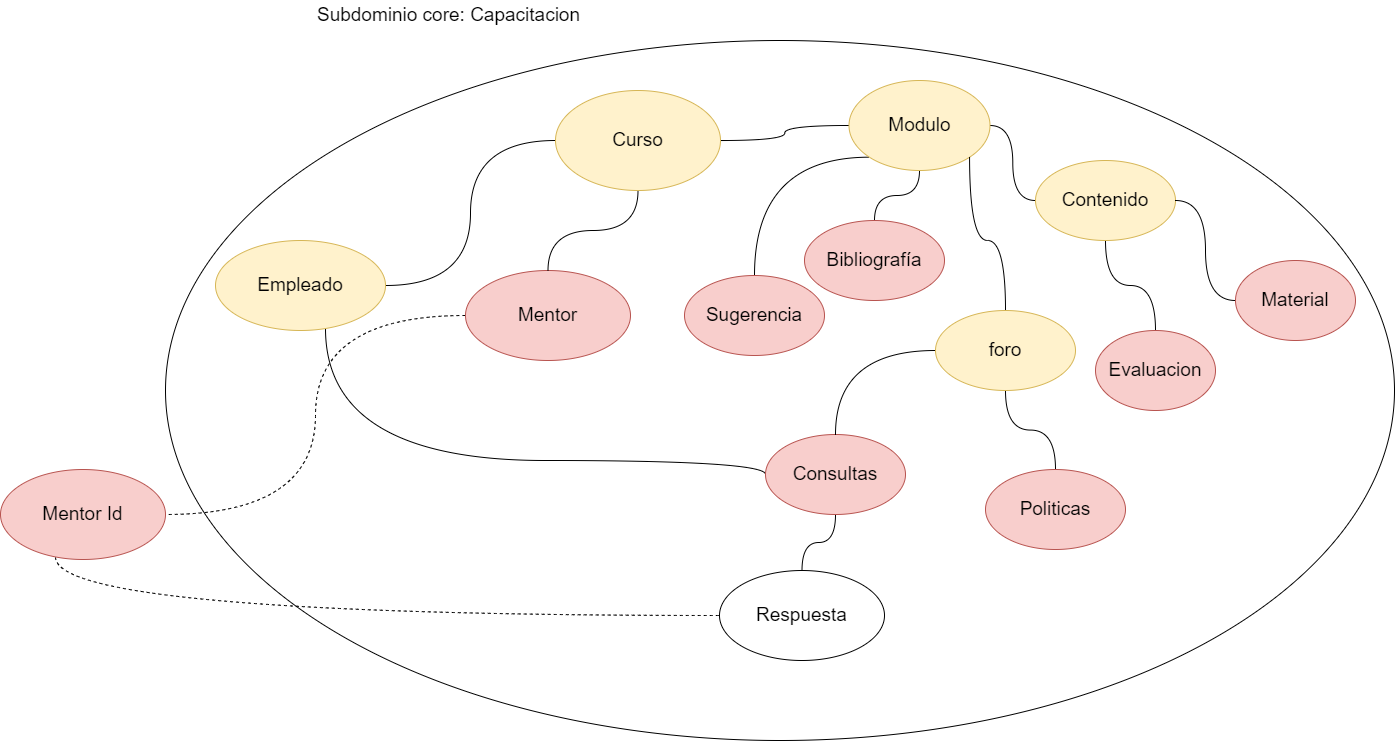

The diagram above was exported from draw.io. Its source (the exported page's mxGraphModel, read from the mxfile embedded in the PNG):
<mxGraphModel dx="2031" dy="-162" grid="1" gridSize="10" guides="1" tooltips="1" connect="1" arrows="1" fold="1" page="1" pageScale="1" pageWidth="827" pageHeight="1169" math="0" shadow="0">
  <root>
    <mxCell id="0" />
    <mxCell id="1" parent="0" />
    <mxCell id="vM4T5RvlxjYnT__gfYFA-1" value="" style="ellipse;whiteSpace=wrap;html=1;fontSize=19;" vertex="1" parent="1">
      <mxGeometry x="310" y="1280" width="1229" height="700" as="geometry" />
    </mxCell>
    <mxCell id="vM4T5RvlxjYnT__gfYFA-2" value="Subdominio core: Capacitacion" style="text;html=1;align=center;verticalAlign=middle;resizable=0;points=[];autosize=1;strokeColor=none;fillColor=none;fontSize=19;" vertex="1" parent="1">
      <mxGeometry x="453" y="1240" width="280" height="30" as="geometry" />
    </mxCell>
    <mxCell id="vM4T5RvlxjYnT__gfYFA-3" style="edgeStyle=orthogonalEdgeStyle;curved=1;rounded=0;orthogonalLoop=1;jettySize=auto;html=1;entryX=1;entryY=0.5;entryDx=0;entryDy=0;dashed=1;endArrow=none;endFill=0;" edge="1" parent="1" source="vM4T5RvlxjYnT__gfYFA-4" target="vM4T5RvlxjYnT__gfYFA-30">
      <mxGeometry relative="1" as="geometry" />
    </mxCell>
    <mxCell id="vM4T5RvlxjYnT__gfYFA-4" value="Mentor" style="ellipse;whiteSpace=wrap;html=1;fontSize=19;fillColor=#f8cecc;strokeColor=#b85450;" vertex="1" parent="1">
      <mxGeometry x="610" y="1510" width="165" height="90" as="geometry" />
    </mxCell>
    <mxCell id="vM4T5RvlxjYnT__gfYFA-5" style="edgeStyle=orthogonalEdgeStyle;curved=1;rounded=0;orthogonalLoop=1;jettySize=auto;html=1;entryX=0;entryY=0.5;entryDx=0;entryDy=0;fontSize=19;endArrow=none;endFill=0;" edge="1" parent="1" source="vM4T5RvlxjYnT__gfYFA-7" target="vM4T5RvlxjYnT__gfYFA-11">
      <mxGeometry relative="1" as="geometry" />
    </mxCell>
    <mxCell id="vM4T5RvlxjYnT__gfYFA-6" style="edgeStyle=orthogonalEdgeStyle;curved=1;rounded=0;orthogonalLoop=1;jettySize=auto;html=1;entryX=0;entryY=0.5;entryDx=0;entryDy=0;endArrow=none;endFill=0;" edge="1" parent="1" source="vM4T5RvlxjYnT__gfYFA-7" target="vM4T5RvlxjYnT__gfYFA-22">
      <mxGeometry relative="1" as="geometry">
        <Array as="points">
          <mxPoint x="470" y="1700" />
        </Array>
      </mxGeometry>
    </mxCell>
    <mxCell id="vM4T5RvlxjYnT__gfYFA-7" value="Empleado" style="ellipse;whiteSpace=wrap;html=1;fontSize=19;fillColor=#fff2cc;strokeColor=#d6b656;" vertex="1" parent="1">
      <mxGeometry x="360" y="1480" width="170" height="90" as="geometry" />
    </mxCell>
    <mxCell id="vM4T5RvlxjYnT__gfYFA-8" value="Contenido" style="ellipse;whiteSpace=wrap;html=1;fontSize=19;fillColor=#fff2cc;strokeColor=#d6b656;" vertex="1" parent="1">
      <mxGeometry x="1180" y="1400" width="140" height="80" as="geometry" />
    </mxCell>
    <mxCell id="vM4T5RvlxjYnT__gfYFA-9" style="edgeStyle=orthogonalEdgeStyle;curved=1;rounded=0;orthogonalLoop=1;jettySize=auto;html=1;endArrow=none;endFill=0;" edge="1" parent="1" source="vM4T5RvlxjYnT__gfYFA-11" target="vM4T5RvlxjYnT__gfYFA-4">
      <mxGeometry relative="1" as="geometry" />
    </mxCell>
    <mxCell id="vM4T5RvlxjYnT__gfYFA-10" style="edgeStyle=orthogonalEdgeStyle;curved=1;rounded=0;orthogonalLoop=1;jettySize=auto;html=1;entryX=0;entryY=0.5;entryDx=0;entryDy=0;endArrow=none;endFill=0;" edge="1" parent="1" source="vM4T5RvlxjYnT__gfYFA-11" target="vM4T5RvlxjYnT__gfYFA-14">
      <mxGeometry relative="1" as="geometry" />
    </mxCell>
    <mxCell id="vM4T5RvlxjYnT__gfYFA-11" value="Curso" style="ellipse;whiteSpace=wrap;html=1;fontSize=19;fillColor=#fff2cc;strokeColor=#d6b656;" vertex="1" parent="1">
      <mxGeometry x="700" y="1330" width="165" height="100" as="geometry" />
    </mxCell>
    <mxCell id="vM4T5RvlxjYnT__gfYFA-12" style="edgeStyle=orthogonalEdgeStyle;curved=1;rounded=0;orthogonalLoop=1;jettySize=auto;html=1;endArrow=none;endFill=0;" edge="1" parent="1" source="vM4T5RvlxjYnT__gfYFA-14" target="vM4T5RvlxjYnT__gfYFA-8">
      <mxGeometry relative="1" as="geometry" />
    </mxCell>
    <mxCell id="vM4T5RvlxjYnT__gfYFA-13" style="edgeStyle=orthogonalEdgeStyle;curved=1;rounded=0;orthogonalLoop=1;jettySize=auto;html=1;exitX=0;exitY=1;exitDx=0;exitDy=0;entryX=0.5;entryY=0;entryDx=0;entryDy=0;endArrow=none;endFill=0;" edge="1" parent="1" source="vM4T5RvlxjYnT__gfYFA-14" target="vM4T5RvlxjYnT__gfYFA-21">
      <mxGeometry relative="1" as="geometry" />
    </mxCell>
    <mxCell id="vM4T5RvlxjYnT__gfYFA-14" value="Modulo" style="ellipse;whiteSpace=wrap;html=1;fontSize=19;fillColor=#fff2cc;strokeColor=#d6b656;" vertex="1" parent="1">
      <mxGeometry x="993.5" y="1320" width="141" height="90" as="geometry" />
    </mxCell>
    <mxCell id="vM4T5RvlxjYnT__gfYFA-15" style="edgeStyle=orthogonalEdgeStyle;curved=1;rounded=0;orthogonalLoop=1;jettySize=auto;html=1;endArrow=none;endFill=0;" edge="1" parent="1" source="vM4T5RvlxjYnT__gfYFA-16" target="vM4T5RvlxjYnT__gfYFA-8">
      <mxGeometry relative="1" as="geometry" />
    </mxCell>
    <mxCell id="vM4T5RvlxjYnT__gfYFA-16" value="Evaluacion" style="ellipse;whiteSpace=wrap;html=1;fontSize=19;fillColor=#f8cecc;strokeColor=#b85450;" vertex="1" parent="1">
      <mxGeometry x="1240" y="1570" width="120" height="80" as="geometry" />
    </mxCell>
    <mxCell id="vM4T5RvlxjYnT__gfYFA-17" style="edgeStyle=orthogonalEdgeStyle;curved=1;rounded=0;orthogonalLoop=1;jettySize=auto;html=1;entryX=1;entryY=0.5;entryDx=0;entryDy=0;endArrow=none;endFill=0;" edge="1" parent="1" source="vM4T5RvlxjYnT__gfYFA-18" target="vM4T5RvlxjYnT__gfYFA-8">
      <mxGeometry relative="1" as="geometry" />
    </mxCell>
    <mxCell id="vM4T5RvlxjYnT__gfYFA-18" value="Material" style="ellipse;whiteSpace=wrap;html=1;fontSize=19;fillColor=#f8cecc;strokeColor=#b85450;" vertex="1" parent="1">
      <mxGeometry x="1380" y="1500" width="120" height="80" as="geometry" />
    </mxCell>
    <mxCell id="vM4T5RvlxjYnT__gfYFA-19" style="edgeStyle=orthogonalEdgeStyle;curved=1;rounded=0;orthogonalLoop=1;jettySize=auto;html=1;entryX=0.5;entryY=1;entryDx=0;entryDy=0;endArrow=none;endFill=0;" edge="1" parent="1" source="vM4T5RvlxjYnT__gfYFA-20" target="vM4T5RvlxjYnT__gfYFA-14">
      <mxGeometry relative="1" as="geometry" />
    </mxCell>
    <mxCell id="vM4T5RvlxjYnT__gfYFA-20" value="Bibliografía" style="ellipse;whiteSpace=wrap;html=1;fontSize=19;fillColor=#f8cecc;strokeColor=#b85450;" vertex="1" parent="1">
      <mxGeometry x="949" y="1460" width="140" height="80" as="geometry" />
    </mxCell>
    <mxCell id="vM4T5RvlxjYnT__gfYFA-21" value="Sugerencia" style="ellipse;whiteSpace=wrap;html=1;fontSize=19;fillColor=#f8cecc;strokeColor=#b85450;" vertex="1" parent="1">
      <mxGeometry x="829" y="1515" width="140" height="80" as="geometry" />
    </mxCell>
    <mxCell id="vM4T5RvlxjYnT__gfYFA-22" value="Consultas" style="ellipse;whiteSpace=wrap;html=1;fontSize=19;fillColor=#f8cecc;strokeColor=#b85450;" vertex="1" parent="1">
      <mxGeometry x="910" y="1674" width="140" height="80" as="geometry" />
    </mxCell>
    <mxCell id="vM4T5RvlxjYnT__gfYFA-23" value="Respuesta" style="ellipse;whiteSpace=wrap;html=1;fontSize=19;" vertex="1" parent="1">
      <mxGeometry x="864" y="1810" width="165" height="90" as="geometry" />
    </mxCell>
    <mxCell id="vM4T5RvlxjYnT__gfYFA-24" style="edgeStyle=orthogonalEdgeStyle;curved=1;rounded=0;orthogonalLoop=1;jettySize=auto;html=1;entryX=0.5;entryY=0;entryDx=0;entryDy=0;endArrow=none;endFill=0;" edge="1" parent="1" source="vM4T5RvlxjYnT__gfYFA-28" target="vM4T5RvlxjYnT__gfYFA-22">
      <mxGeometry relative="1" as="geometry" />
    </mxCell>
    <mxCell id="vM4T5RvlxjYnT__gfYFA-25" style="edgeStyle=orthogonalEdgeStyle;curved=1;rounded=0;orthogonalLoop=1;jettySize=auto;html=1;endArrow=none;endFill=0;exitX=0.5;exitY=1;exitDx=0;exitDy=0;" edge="1" parent="1" source="vM4T5RvlxjYnT__gfYFA-22" target="vM4T5RvlxjYnT__gfYFA-23">
      <mxGeometry relative="1" as="geometry" />
    </mxCell>
    <mxCell id="vM4T5RvlxjYnT__gfYFA-26" style="edgeStyle=orthogonalEdgeStyle;curved=1;rounded=0;orthogonalLoop=1;jettySize=auto;html=1;entryX=1;entryY=1;entryDx=0;entryDy=0;endArrow=none;endFill=0;" edge="1" parent="1" source="vM4T5RvlxjYnT__gfYFA-28" target="vM4T5RvlxjYnT__gfYFA-14">
      <mxGeometry relative="1" as="geometry" />
    </mxCell>
    <mxCell id="vM4T5RvlxjYnT__gfYFA-27" style="edgeStyle=orthogonalEdgeStyle;curved=1;rounded=0;orthogonalLoop=1;jettySize=auto;html=1;entryX=0.5;entryY=0;entryDx=0;entryDy=0;endArrow=none;endFill=0;" edge="1" parent="1" source="vM4T5RvlxjYnT__gfYFA-28" target="vM4T5RvlxjYnT__gfYFA-31">
      <mxGeometry relative="1" as="geometry" />
    </mxCell>
    <mxCell id="vM4T5RvlxjYnT__gfYFA-28" value="foro" style="ellipse;whiteSpace=wrap;html=1;fontSize=19;fillColor=#fff2cc;strokeColor=#d6b656;" vertex="1" parent="1">
      <mxGeometry x="1080" y="1550" width="140" height="80" as="geometry" />
    </mxCell>
    <mxCell id="vM4T5RvlxjYnT__gfYFA-29" style="edgeStyle=orthogonalEdgeStyle;curved=1;rounded=0;orthogonalLoop=1;jettySize=auto;html=1;entryX=0;entryY=0.5;entryDx=0;entryDy=0;endArrow=none;endFill=0;dashed=1;" edge="1" parent="1" source="vM4T5RvlxjYnT__gfYFA-30" target="vM4T5RvlxjYnT__gfYFA-23">
      <mxGeometry relative="1" as="geometry">
        <Array as="points">
          <mxPoint x="200" y="1855" />
        </Array>
      </mxGeometry>
    </mxCell>
    <mxCell id="vM4T5RvlxjYnT__gfYFA-30" value="Mentor Id" style="ellipse;whiteSpace=wrap;html=1;fontSize=19;fillColor=#f8cecc;strokeColor=#b85450;" vertex="1" parent="1">
      <mxGeometry x="145" y="1709" width="165" height="90" as="geometry" />
    </mxCell>
    <mxCell id="vM4T5RvlxjYnT__gfYFA-31" value="Politicas" style="ellipse;whiteSpace=wrap;html=1;fontSize=19;fillColor=#f8cecc;strokeColor=#b85450;" vertex="1" parent="1">
      <mxGeometry x="1130" y="1709" width="140" height="80" as="geometry" />
    </mxCell>
  </root>
</mxGraphModel>